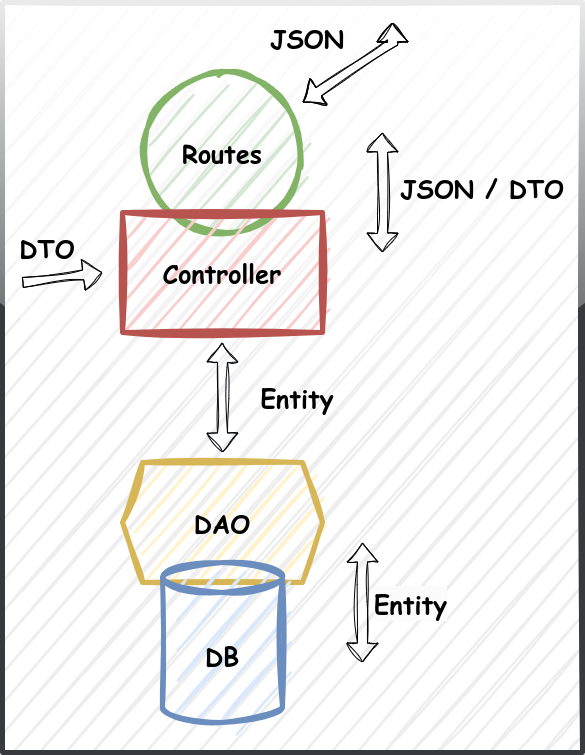

The diagram above was exported from draw.io. Its source (the exported page's mxGraphModel, read from the mxfile embedded in the PNG):
<mxGraphModel dx="1430" dy="848" grid="1" gridSize="10" guides="1" tooltips="1" connect="1" arrows="1" fold="1" page="1" pageScale="1" pageWidth="850" pageHeight="1100" background="none" math="0" shadow="0">
  <root>
    <mxCell id="0" />
    <mxCell id="1" parent="0" />
    <mxCell id="RT8mc1bs4tElJXiW5A2K-13" value="" style="rounded=0;whiteSpace=wrap;html=1;sketch=1;curveFitting=1;jiggle=2;fillColor=#eeeeee;strokeColor=#36393d;strokeWidth=5;shadow=0;glass=1;" vertex="1" parent="1">
      <mxGeometry x="200" y="200" width="580" height="750" as="geometry" />
    </mxCell>
    <mxCell id="RT8mc1bs4tElJXiW5A2K-2" value="&lt;font face=&quot;Comic Sans MS&quot; style=&quot;font-size: 25px;&quot;&gt;&lt;b&gt;DAO&lt;/b&gt;&lt;/font&gt;" style="shape=hexagon;perimeter=hexagonPerimeter2;whiteSpace=wrap;html=1;fixedSize=1;fillColor=#fff2cc;strokeColor=#d6b656;strokeWidth=5;sketch=1;curveFitting=1;jiggle=2;" vertex="1" parent="1">
      <mxGeometry x="320" y="660" width="200" height="120" as="geometry" />
    </mxCell>
    <mxCell id="RT8mc1bs4tElJXiW5A2K-5" value="&lt;font face=&quot;Comic Sans MS&quot; style=&quot;font-size: 25px;&quot;&gt;&lt;b&gt;Routes&lt;/b&gt;&lt;/font&gt;" style="ellipse;whiteSpace=wrap;html=1;aspect=fixed;fillColor=#d5e8d4;strokeColor=#82b366;strokeWidth=5;sketch=1;curveFitting=1;jiggle=2;" vertex="1" parent="1">
      <mxGeometry x="340" y="270" width="160" height="160" as="geometry" />
    </mxCell>
    <mxCell id="RT8mc1bs4tElJXiW5A2K-1" value="&lt;font face=&quot;Comic Sans MS&quot; style=&quot;font-size: 25px;&quot;&gt;&lt;b&gt;DB&lt;/b&gt;&lt;/font&gt;" style="shape=cylinder3;whiteSpace=wrap;html=1;boundedLbl=1;backgroundOutline=1;size=15;fillColor=#dae8fc;strokeColor=#6c8ebf;strokeWidth=5;sketch=1;curveFitting=1;jiggle=2;" vertex="1" parent="1">
      <mxGeometry x="360" y="760" width="120" height="160" as="geometry" />
    </mxCell>
    <mxCell id="RT8mc1bs4tElJXiW5A2K-4" value="&lt;font face=&quot;Comic Sans MS&quot; style=&quot;font-size: 25px;&quot;&gt;&lt;b&gt;Controller&lt;/b&gt;&lt;/font&gt;" style="rounded=0;whiteSpace=wrap;html=1;fillColor=#f8cecc;strokeColor=#b85450;strokeWidth=5;sketch=1;curveFitting=1;jiggle=2;" vertex="1" parent="1">
      <mxGeometry x="320" y="410" width="200" height="120" as="geometry" />
    </mxCell>
    <mxCell id="RT8mc1bs4tElJXiW5A2K-6" value="" style="shape=flexArrow;endArrow=classic;startArrow=classic;html=1;rounded=0;strokeColor=#01040A;shadow=0;sketch=1;curveFitting=1;jiggle=2;" edge="1" parent="1">
      <mxGeometry width="100" height="100" relative="1" as="geometry">
        <mxPoint x="420" y="650" as="sourcePoint" />
        <mxPoint x="420" y="540" as="targetPoint" />
      </mxGeometry>
    </mxCell>
    <mxCell id="RT8mc1bs4tElJXiW5A2K-7" value="&lt;b style=&quot;border-color: var(--border-color); font-family: &amp;quot;Comic Sans MS&amp;quot;; font-size: 25px;&quot;&gt;Entity&lt;/b&gt;" style="text;html=1;strokeColor=none;fillColor=none;align=center;verticalAlign=middle;whiteSpace=wrap;rounded=0;sketch=1;curveFitting=1;jiggle=2;" vertex="1" parent="1">
      <mxGeometry x="450" y="580" width="90" height="30" as="geometry" />
    </mxCell>
    <mxCell id="RT8mc1bs4tElJXiW5A2K-9" value="" style="shape=flexArrow;endArrow=classic;startArrow=classic;html=1;rounded=0;sketch=1;curveFitting=1;jiggle=2;" edge="1" parent="1">
      <mxGeometry width="100" height="100" relative="1" as="geometry">
        <mxPoint x="560" y="860" as="sourcePoint" />
        <mxPoint x="560" y="740" as="targetPoint" />
      </mxGeometry>
    </mxCell>
    <mxCell id="RT8mc1bs4tElJXiW5A2K-10" value="" style="shape=flexArrow;endArrow=classic;startArrow=classic;html=1;rounded=0;sketch=1;curveFitting=1;jiggle=2;" edge="1" parent="1">
      <mxGeometry width="100" height="100" relative="1" as="geometry">
        <mxPoint x="580" y="450" as="sourcePoint" />
        <mxPoint x="580" y="330" as="targetPoint" />
      </mxGeometry>
    </mxCell>
    <mxCell id="RT8mc1bs4tElJXiW5A2K-11" value="&lt;font face=&quot;Comic Sans MS&quot; style=&quot;font-size: 25px;&quot;&gt;&lt;b&gt;JSON / DTO&lt;/b&gt;&lt;/font&gt;" style="text;html=1;strokeColor=none;fillColor=none;align=center;verticalAlign=middle;whiteSpace=wrap;rounded=0;sketch=1;curveFitting=1;jiggle=2;" vertex="1" parent="1">
      <mxGeometry x="590" y="370" width="180" height="30" as="geometry" />
    </mxCell>
    <mxCell id="RT8mc1bs4tElJXiW5A2K-12" value="&lt;b style=&quot;border-color: var(--border-color); color: rgb(0, 0, 0); font-family: &amp;quot;Comic Sans MS&amp;quot;; font-size: 25px; font-style: normal; font-variant-ligatures: normal; font-variant-caps: normal; letter-spacing: normal; orphans: 2; text-align: center; text-indent: 0px; text-transform: none; widows: 2; word-spacing: 0px; -webkit-text-stroke-width: 0px; background-color: rgb(251, 251, 251); text-decoration-thickness: initial; text-decoration-style: initial; text-decoration-color: initial;&quot;&gt;Entity&lt;/b&gt;" style="text;whiteSpace=wrap;html=1;" vertex="1" parent="1">
      <mxGeometry x="570" y="780" width="110" height="50" as="geometry" />
    </mxCell>
    <mxCell id="RT8mc1bs4tElJXiW5A2K-16" value="" style="shape=flexArrow;endArrow=classic;startArrow=classic;html=1;rounded=0;sketch=1;curveFitting=1;jiggle=2;" edge="1" parent="1">
      <mxGeometry width="100" height="100" relative="1" as="geometry">
        <mxPoint x="500" y="300" as="sourcePoint" />
        <mxPoint x="590" y="220" as="targetPoint" />
        <Array as="points">
          <mxPoint x="590" y="240" />
        </Array>
      </mxGeometry>
    </mxCell>
    <mxCell id="RT8mc1bs4tElJXiW5A2K-17" value="&lt;font face=&quot;Comic Sans MS&quot; style=&quot;font-size: 25px;&quot;&gt;&lt;b&gt;JSON&lt;/b&gt;&lt;/font&gt;" style="text;html=1;strokeColor=none;fillColor=none;align=center;verticalAlign=middle;whiteSpace=wrap;rounded=0;sketch=1;curveFitting=1;jiggle=2;" vertex="1" parent="1">
      <mxGeometry x="460" y="220" width="90" height="30" as="geometry" />
    </mxCell>
    <mxCell id="RT8mc1bs4tElJXiW5A2K-19" value="" style="shape=flexArrow;endArrow=classic;html=1;rounded=0;sketch=1;curveFitting=1;jiggle=2;" edge="1" parent="1">
      <mxGeometry width="50" height="50" relative="1" as="geometry">
        <mxPoint x="220" y="480" as="sourcePoint" />
        <mxPoint x="300" y="470" as="targetPoint" />
      </mxGeometry>
    </mxCell>
    <mxCell id="RT8mc1bs4tElJXiW5A2K-20" value="&lt;b style=&quot;border-color: var(--border-color); font-family: &amp;quot;Comic Sans MS&amp;quot;; font-size: 25px;&quot;&gt;DTO&lt;/b&gt;" style="text;html=1;strokeColor=none;fillColor=none;align=center;verticalAlign=middle;whiteSpace=wrap;rounded=0;sketch=1;curveFitting=1;jiggle=2;" vertex="1" parent="1">
      <mxGeometry x="200" y="430" width="90" height="30" as="geometry" />
    </mxCell>
  </root>
</mxGraphModel>